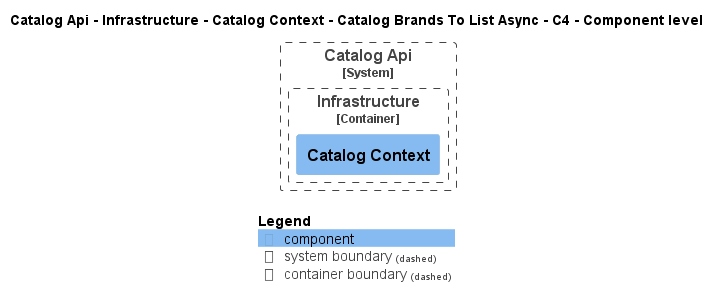

The diagram above was rendered by PlantUML. Its source (embedded in the PNG):
@startuml
!pragma layout smetana
!include ..\..\..\..\..\..\..\..\.c4s\C4_Component.puml

AddElementTag("state:new", $bgColor=green, $fontColor=#ffffff, $borderColor=green, $shadowing="False")
AddElementTag("state:changed", $bgColor=orange, $fontColor=#ffffff, $borderColor=orange, $shadowing="False")
AddElementTag("state:removed", $bgColor=red, $fontColor=#ffffff, $borderColor=red, $shadowing="False")

AddRelTag("state:new", $textColor=green, $lineColor=green)
AddRelTag("state:changed", $textColor=orange, $lineColor=orange)
AddRelTag("state:removed", $textColor=red, $lineColor=red)

SHOW_PERSON_PORTRAIT()
LAYOUT_TOP_DOWN()

skinparam linetype polyline

title Catalog Api - Infrastructure - Catalog Context - Catalog Brands To List Async - C4 - Component level


System_Boundary(dotnet.eShop.Architecture.SoftwareSystems.CatalogApi, "Catalog Api") {
    
Container_Boundary(dotnet.eShop.Architecture.SoftwareSystems.CatalogApi.Containers.Infrastructure, "Infrastructure") {
    Component(dotnet.eShop.Architecture.SoftwareSystems.CatalogApi.Containers.Infrastructure.Components.CatalogContext, "Catalog Context", "", "")
}
}



SHOW_LEGEND()
@enduml